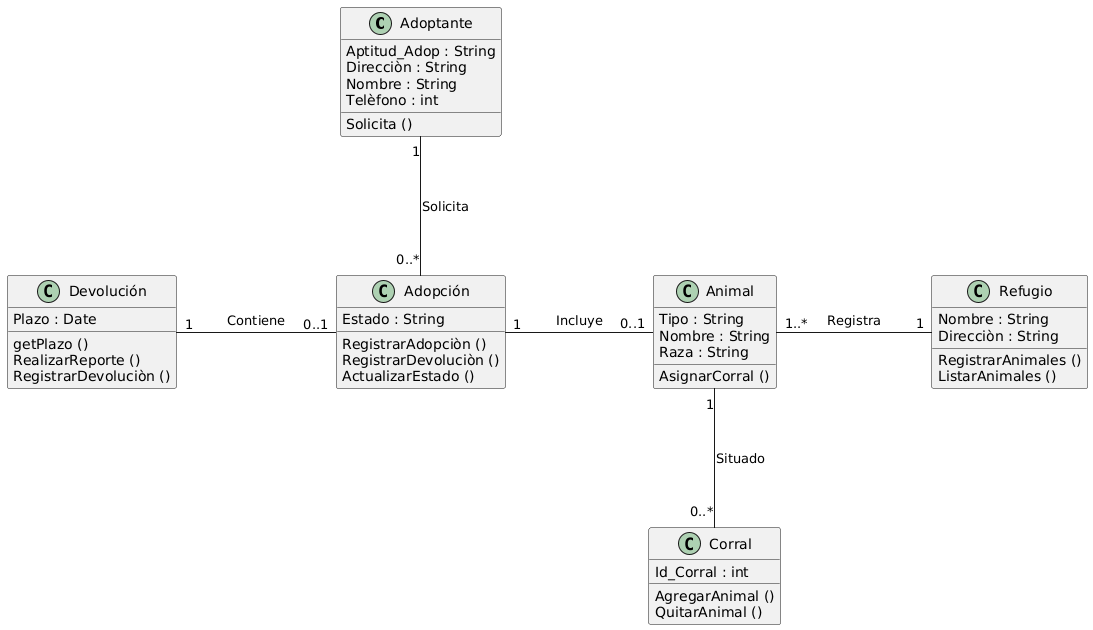

The diagram above was rendered by PlantUML. Its source (embedded in the PNG):
@startuml
skinparam nodesep 100
skinparam ranksep 60
skinparam classPadding 8

class Adoptante {
Aptitud_Adop : String
Direcciòn : String
Nombre : String
Telèfono : int
Solicita ()
}

class Adopción {
Estado : String
RegistrarAdopciòn ()
RegistrarDevoluciòn ()
ActualizarEstado ()
}

class Animal {
Tipo : String
Nombre : String
Raza : String
AsignarCorral ()
}

class Corral {
Id_Corral : int
AgregarAnimal ()
QuitarAnimal ()
}

class Refugio {
Nombre : String
Direcciòn : String
RegistrarAnimales ()
ListarAnimales ()
}

class Devolución {
Plazo : Date
getPlazo ()
RealizarReporte ()
RegistrarDevoluciòn ()
}

Adoptante "1" --down- "0..*" Adopción : Solicita
Adopción "1" -right- "0..1" Animal : Incluye
Animal "1" --down- "0..*" Corral : Situado
Refugio "1" -left- "1..*" Animal : Registra
Adopción "0..1" -left- "1" Devolución : Contiene
@enduml